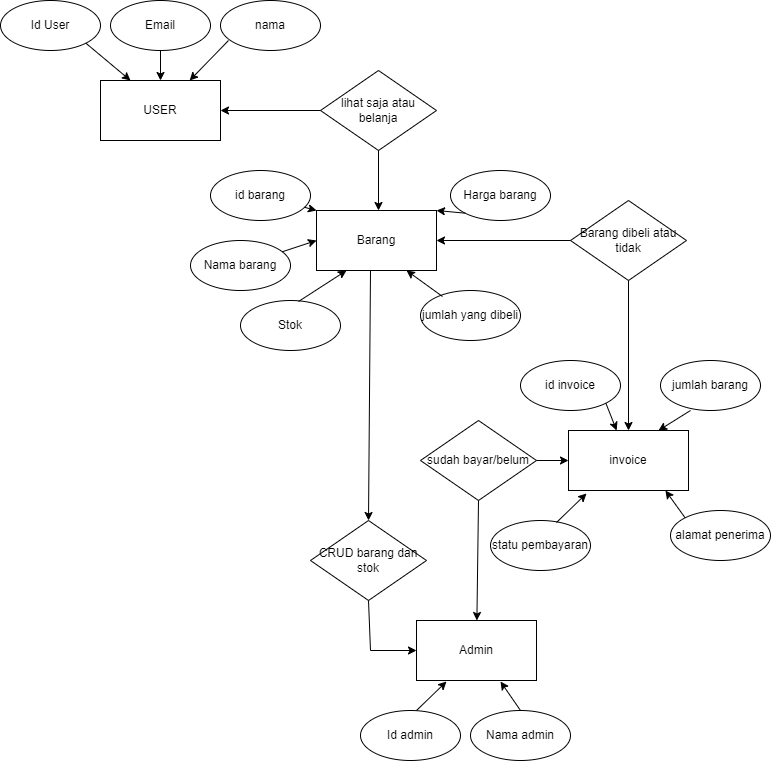

The diagram above was exported from draw.io. Its source (the exported page's mxGraphModel, read from the mxfile embedded in the PNG):
<mxGraphModel dx="868" dy="450" grid="1" gridSize="10" guides="1" tooltips="1" connect="1" arrows="1" fold="1" page="1" pageScale="1" pageWidth="827" pageHeight="1169" math="0" shadow="0">
  <root>
    <mxCell id="0" />
    <mxCell id="1" parent="0" />
    <mxCell id="tMAwb_BA-3k5PCS35wUn-1" value="Id User" style="ellipse;whiteSpace=wrap;html=1;" vertex="1" parent="1">
      <mxGeometry x="30" y="30" width="100" height="50" as="geometry" />
    </mxCell>
    <mxCell id="tMAwb_BA-3k5PCS35wUn-2" value="USER" style="rounded=0;whiteSpace=wrap;html=1;" vertex="1" parent="1">
      <mxGeometry x="130" y="110" width="120" height="60" as="geometry" />
    </mxCell>
    <mxCell id="tMAwb_BA-3k5PCS35wUn-3" value="Email" style="ellipse;whiteSpace=wrap;html=1;" vertex="1" parent="1">
      <mxGeometry x="140" y="30" width="100" height="50" as="geometry" />
    </mxCell>
    <mxCell id="tMAwb_BA-3k5PCS35wUn-4" value="nama" style="ellipse;whiteSpace=wrap;html=1;" vertex="1" parent="1">
      <mxGeometry x="250" y="30" width="100" height="50" as="geometry" />
    </mxCell>
    <mxCell id="tMAwb_BA-3k5PCS35wUn-5" value="" style="endArrow=classic;html=1;rounded=0;entryX=0.25;entryY=0;entryDx=0;entryDy=0;exitX=1;exitY=1;exitDx=0;exitDy=0;" edge="1" parent="1" source="tMAwb_BA-3k5PCS35wUn-1" target="tMAwb_BA-3k5PCS35wUn-2">
      <mxGeometry width="50" height="50" relative="1" as="geometry">
        <mxPoint x="100" y="100" as="sourcePoint" />
        <mxPoint x="150" y="50" as="targetPoint" />
      </mxGeometry>
    </mxCell>
    <mxCell id="tMAwb_BA-3k5PCS35wUn-6" value="" style="endArrow=classic;html=1;rounded=0;exitX=0.5;exitY=1;exitDx=0;exitDy=0;entryX=0.5;entryY=0;entryDx=0;entryDy=0;" edge="1" parent="1" source="tMAwb_BA-3k5PCS35wUn-3" target="tMAwb_BA-3k5PCS35wUn-2">
      <mxGeometry width="50" height="50" relative="1" as="geometry">
        <mxPoint x="159.35533905932732" y="82.67766952966372" as="sourcePoint" />
        <mxPoint x="200" y="110" as="targetPoint" />
      </mxGeometry>
    </mxCell>
    <mxCell id="tMAwb_BA-3k5PCS35wUn-7" value="" style="endArrow=classic;html=1;rounded=0;exitX=0.08;exitY=0.8;exitDx=0;exitDy=0;exitPerimeter=0;" edge="1" parent="1" source="tMAwb_BA-3k5PCS35wUn-4" target="tMAwb_BA-3k5PCS35wUn-2">
      <mxGeometry width="50" height="50" relative="1" as="geometry">
        <mxPoint x="259.9953390593273" y="79.99766952966371" as="sourcePoint" />
        <mxPoint x="304.64" y="117.32" as="targetPoint" />
      </mxGeometry>
    </mxCell>
    <mxCell id="tMAwb_BA-3k5PCS35wUn-8" value="lihat saja atau belanja" style="rhombus;whiteSpace=wrap;html=1;" vertex="1" parent="1">
      <mxGeometry x="350" y="100" width="116" height="80" as="geometry" />
    </mxCell>
    <mxCell id="tMAwb_BA-3k5PCS35wUn-9" value="" style="endArrow=classic;html=1;rounded=0;entryX=1;entryY=0.5;entryDx=0;entryDy=0;" edge="1" parent="1" source="tMAwb_BA-3k5PCS35wUn-8" target="tMAwb_BA-3k5PCS35wUn-2">
      <mxGeometry width="50" height="50" relative="1" as="geometry">
        <mxPoint x="390" y="250" as="sourcePoint" />
        <mxPoint x="440" y="200" as="targetPoint" />
      </mxGeometry>
    </mxCell>
    <mxCell id="tMAwb_BA-3k5PCS35wUn-10" value="" style="endArrow=classic;html=1;rounded=0;exitX=0.5;exitY=1;exitDx=0;exitDy=0;" edge="1" parent="1" source="tMAwb_BA-3k5PCS35wUn-8">
      <mxGeometry width="50" height="50" relative="1" as="geometry">
        <mxPoint x="550" y="160" as="sourcePoint" />
        <mxPoint x="408" y="240" as="targetPoint" />
      </mxGeometry>
    </mxCell>
    <mxCell id="tMAwb_BA-3k5PCS35wUn-11" value="Barang" style="rounded=0;whiteSpace=wrap;html=1;" vertex="1" parent="1">
      <mxGeometry x="346" y="240" width="120" height="60" as="geometry" />
    </mxCell>
    <mxCell id="tMAwb_BA-3k5PCS35wUn-12" value="id barang" style="ellipse;whiteSpace=wrap;html=1;" vertex="1" parent="1">
      <mxGeometry x="240" y="200" width="100" height="50" as="geometry" />
    </mxCell>
    <mxCell id="tMAwb_BA-3k5PCS35wUn-13" value="" style="endArrow=classic;html=1;rounded=0;entryX=0;entryY=0;entryDx=0;entryDy=0;" edge="1" parent="1" source="tMAwb_BA-3k5PCS35wUn-12" target="tMAwb_BA-3k5PCS35wUn-11">
      <mxGeometry width="50" height="50" relative="1" as="geometry">
        <mxPoint x="539.4300000000001" y="70" as="sourcePoint" />
        <mxPoint x="500.5728571428571" y="110" as="targetPoint" />
      </mxGeometry>
    </mxCell>
    <mxCell id="tMAwb_BA-3k5PCS35wUn-14" value="Nama barang" style="ellipse;whiteSpace=wrap;html=1;" vertex="1" parent="1">
      <mxGeometry x="220" y="270" width="100" height="50" as="geometry" />
    </mxCell>
    <mxCell id="tMAwb_BA-3k5PCS35wUn-15" value="" style="endArrow=classic;html=1;rounded=0;entryX=0;entryY=0.5;entryDx=0;entryDy=0;" edge="1" parent="1" source="tMAwb_BA-3k5PCS35wUn-14" target="tMAwb_BA-3k5PCS35wUn-11">
      <mxGeometry width="50" height="50" relative="1" as="geometry">
        <mxPoint x="543.6901472150594" y="87.7591619365653" as="sourcePoint" />
        <mxPoint x="573" y="120" as="targetPoint" />
      </mxGeometry>
    </mxCell>
    <mxCell id="tMAwb_BA-3k5PCS35wUn-16" value="jumlah yang dibeli" style="ellipse;whiteSpace=wrap;html=1;" vertex="1" parent="1">
      <mxGeometry x="450" y="320" width="100" height="50" as="geometry" />
    </mxCell>
    <mxCell id="tMAwb_BA-3k5PCS35wUn-17" value="" style="endArrow=classic;html=1;rounded=0;exitX=0.22;exitY=0.12;exitDx=0;exitDy=0;entryX=0.75;entryY=1;entryDx=0;entryDy=0;exitPerimeter=0;" edge="1" parent="1" source="tMAwb_BA-3k5PCS35wUn-16" target="tMAwb_BA-3k5PCS35wUn-11">
      <mxGeometry width="50" height="50" relative="1" as="geometry">
        <mxPoint x="640" y="170" as="sourcePoint" />
        <mxPoint x="640" y="200" as="targetPoint" />
      </mxGeometry>
    </mxCell>
    <mxCell id="tMAwb_BA-3k5PCS35wUn-18" value="Harga barang" style="ellipse;whiteSpace=wrap;html=1;" vertex="1" parent="1">
      <mxGeometry x="480" y="200" width="100" height="50" as="geometry" />
    </mxCell>
    <mxCell id="tMAwb_BA-3k5PCS35wUn-19" value="" style="endArrow=classic;html=1;rounded=0;entryX=1;entryY=0;entryDx=0;entryDy=0;exitX=0;exitY=1;exitDx=0;exitDy=0;" edge="1" parent="1" source="tMAwb_BA-3k5PCS35wUn-18" target="tMAwb_BA-3k5PCS35wUn-11">
      <mxGeometry width="50" height="50" relative="1" as="geometry">
        <mxPoint x="700" y="80" as="sourcePoint" />
        <mxPoint x="700" y="110" as="targetPoint" />
      </mxGeometry>
    </mxCell>
    <mxCell id="tMAwb_BA-3k5PCS35wUn-20" value="Stok" style="ellipse;whiteSpace=wrap;html=1;" vertex="1" parent="1">
      <mxGeometry x="270" y="330" width="100" height="50" as="geometry" />
    </mxCell>
    <mxCell id="tMAwb_BA-3k5PCS35wUn-21" value="" style="endArrow=classic;html=1;rounded=0;exitX=0.58;exitY=0.02;exitDx=0;exitDy=0;entryX=0.25;entryY=1;entryDx=0;entryDy=0;exitPerimeter=0;" edge="1" parent="1" source="tMAwb_BA-3k5PCS35wUn-20" target="tMAwb_BA-3k5PCS35wUn-11">
      <mxGeometry width="50" height="50" relative="1" as="geometry">
        <mxPoint x="600.0046609406726" y="217.32233047033628" as="sourcePoint" />
        <mxPoint x="575.2544364947427" y="180" as="targetPoint" />
      </mxGeometry>
    </mxCell>
    <mxCell id="tMAwb_BA-3k5PCS35wUn-22" value="Barang dibeli atau tidak" style="rhombus;whiteSpace=wrap;html=1;" vertex="1" parent="1">
      <mxGeometry x="600" y="230" width="116" height="80" as="geometry" />
    </mxCell>
    <mxCell id="tMAwb_BA-3k5PCS35wUn-23" value="" style="endArrow=classic;html=1;rounded=0;entryX=1;entryY=0.5;entryDx=0;entryDy=0;" edge="1" parent="1" source="tMAwb_BA-3k5PCS35wUn-22">
      <mxGeometry width="50" height="50" relative="1" as="geometry">
        <mxPoint x="566" y="270" as="sourcePoint" />
        <mxPoint x="466" y="270" as="targetPoint" />
      </mxGeometry>
    </mxCell>
    <mxCell id="tMAwb_BA-3k5PCS35wUn-24" value="invoice" style="rounded=0;whiteSpace=wrap;html=1;" vertex="1" parent="1">
      <mxGeometry x="598" y="460" width="120" height="60" as="geometry" />
    </mxCell>
    <mxCell id="tMAwb_BA-3k5PCS35wUn-25" value="" style="endArrow=classic;html=1;rounded=0;entryX=0.5;entryY=0;entryDx=0;entryDy=0;exitX=0.5;exitY=1;exitDx=0;exitDy=0;" edge="1" parent="1" source="tMAwb_BA-3k5PCS35wUn-22" target="tMAwb_BA-3k5PCS35wUn-24">
      <mxGeometry width="50" height="50" relative="1" as="geometry">
        <mxPoint x="610" y="280" as="sourcePoint" />
        <mxPoint x="476" y="280" as="targetPoint" />
      </mxGeometry>
    </mxCell>
    <mxCell id="tMAwb_BA-3k5PCS35wUn-26" value="jumlah barang" style="ellipse;whiteSpace=wrap;html=1;" vertex="1" parent="1">
      <mxGeometry x="690" y="390" width="100" height="50" as="geometry" />
    </mxCell>
    <mxCell id="tMAwb_BA-3k5PCS35wUn-27" value="" style="endArrow=classic;html=1;rounded=0;entryX=0.75;entryY=0;entryDx=0;entryDy=0;" edge="1" parent="1" target="tMAwb_BA-3k5PCS35wUn-24">
      <mxGeometry width="50" height="50" relative="1" as="geometry">
        <mxPoint x="720" y="440" as="sourcePoint" />
        <mxPoint x="680" y="414" as="targetPoint" />
      </mxGeometry>
    </mxCell>
    <mxCell id="tMAwb_BA-3k5PCS35wUn-28" value="id invoice" style="ellipse;whiteSpace=wrap;html=1;" vertex="1" parent="1">
      <mxGeometry x="550" y="390" width="100" height="50" as="geometry" />
    </mxCell>
    <mxCell id="tMAwb_BA-3k5PCS35wUn-29" value="" style="endArrow=classic;html=1;rounded=0;exitX=1;exitY=1;exitDx=0;exitDy=0;" edge="1" parent="1" source="tMAwb_BA-3k5PCS35wUn-28" target="tMAwb_BA-3k5PCS35wUn-24">
      <mxGeometry width="50" height="50" relative="1" as="geometry">
        <mxPoint x="730" y="450" as="sourcePoint" />
        <mxPoint x="698" y="470" as="targetPoint" />
      </mxGeometry>
    </mxCell>
    <mxCell id="tMAwb_BA-3k5PCS35wUn-30" value="statu pembayaran" style="ellipse;whiteSpace=wrap;html=1;" vertex="1" parent="1">
      <mxGeometry x="520" y="550" width="100" height="50" as="geometry" />
    </mxCell>
    <mxCell id="tMAwb_BA-3k5PCS35wUn-31" value="" style="endArrow=classic;html=1;rounded=0;exitX=0.66;exitY=0.04;exitDx=0;exitDy=0;exitPerimeter=0;entryX=0.15;entryY=1.05;entryDx=0;entryDy=0;entryPerimeter=0;" edge="1" parent="1" source="tMAwb_BA-3k5PCS35wUn-30" target="tMAwb_BA-3k5PCS35wUn-24">
      <mxGeometry width="50" height="50" relative="1" as="geometry">
        <mxPoint x="645.3553390593274" y="442.6776695296637" as="sourcePoint" />
        <mxPoint x="656.14877513447" y="470" as="targetPoint" />
      </mxGeometry>
    </mxCell>
    <mxCell id="tMAwb_BA-3k5PCS35wUn-32" value="alamat penerima" style="ellipse;whiteSpace=wrap;html=1;" vertex="1" parent="1">
      <mxGeometry x="700" y="540" width="100" height="50" as="geometry" />
    </mxCell>
    <mxCell id="tMAwb_BA-3k5PCS35wUn-33" value="" style="endArrow=classic;html=1;rounded=0;exitX=0;exitY=0;exitDx=0;exitDy=0;entryX=0.808;entryY=1;entryDx=0;entryDy=0;entryPerimeter=0;" edge="1" parent="1" source="tMAwb_BA-3k5PCS35wUn-32" target="tMAwb_BA-3k5PCS35wUn-24">
      <mxGeometry width="50" height="50" relative="1" as="geometry">
        <mxPoint x="596" y="562" as="sourcePoint" />
        <mxPoint x="626" y="533" as="targetPoint" />
      </mxGeometry>
    </mxCell>
    <mxCell id="tMAwb_BA-3k5PCS35wUn-34" value="sudah bayar/belum" style="rhombus;whiteSpace=wrap;html=1;" vertex="1" parent="1">
      <mxGeometry x="450" y="450" width="116" height="80" as="geometry" />
    </mxCell>
    <mxCell id="tMAwb_BA-3k5PCS35wUn-35" value="" style="endArrow=classic;html=1;rounded=0;entryX=0;entryY=0.5;entryDx=0;entryDy=0;exitX=1;exitY=0.5;exitDx=0;exitDy=0;" edge="1" parent="1" source="tMAwb_BA-3k5PCS35wUn-34" target="tMAwb_BA-3k5PCS35wUn-24">
      <mxGeometry width="50" height="50" relative="1" as="geometry">
        <mxPoint x="610" y="280" as="sourcePoint" />
        <mxPoint x="476" y="280" as="targetPoint" />
      </mxGeometry>
    </mxCell>
    <mxCell id="tMAwb_BA-3k5PCS35wUn-36" value="" style="endArrow=classic;html=1;rounded=0;exitX=0.5;exitY=1;exitDx=0;exitDy=0;" edge="1" parent="1" source="tMAwb_BA-3k5PCS35wUn-34" target="tMAwb_BA-3k5PCS35wUn-39">
      <mxGeometry width="50" height="50" relative="1" as="geometry">
        <mxPoint x="434" y="564.5" as="sourcePoint" />
        <mxPoint x="450" y="600" as="targetPoint" />
      </mxGeometry>
    </mxCell>
    <mxCell id="tMAwb_BA-3k5PCS35wUn-39" value="Admin" style="rounded=0;whiteSpace=wrap;html=1;" vertex="1" parent="1">
      <mxGeometry x="446" y="650" width="120" height="60" as="geometry" />
    </mxCell>
    <mxCell id="tMAwb_BA-3k5PCS35wUn-40" value="Id admin" style="ellipse;whiteSpace=wrap;html=1;" vertex="1" parent="1">
      <mxGeometry x="390" y="740" width="100" height="50" as="geometry" />
    </mxCell>
    <mxCell id="tMAwb_BA-3k5PCS35wUn-41" value="Nama admin" style="ellipse;whiteSpace=wrap;html=1;" vertex="1" parent="1">
      <mxGeometry x="500" y="740" width="100" height="50" as="geometry" />
    </mxCell>
    <mxCell id="tMAwb_BA-3k5PCS35wUn-42" value="" style="endArrow=classic;html=1;rounded=0;exitX=0.66;exitY=0.04;exitDx=0;exitDy=0;exitPerimeter=0;entryX=0.15;entryY=1.05;entryDx=0;entryDy=0;entryPerimeter=0;" edge="1" parent="1">
      <mxGeometry width="50" height="50" relative="1" as="geometry">
        <mxPoint x="446" y="740" as="sourcePoint" />
        <mxPoint x="476" y="711" as="targetPoint" />
      </mxGeometry>
    </mxCell>
    <mxCell id="tMAwb_BA-3k5PCS35wUn-43" value="" style="endArrow=classic;html=1;rounded=0;exitX=0.5;exitY=0;exitDx=0;exitDy=0;entryX=0.7;entryY=1.017;entryDx=0;entryDy=0;entryPerimeter=0;" edge="1" parent="1" source="tMAwb_BA-3k5PCS35wUn-41" target="tMAwb_BA-3k5PCS35wUn-39">
      <mxGeometry width="50" height="50" relative="1" as="geometry">
        <mxPoint x="515" y="749" as="sourcePoint" />
        <mxPoint x="545" y="720" as="targetPoint" />
      </mxGeometry>
    </mxCell>
    <mxCell id="tMAwb_BA-3k5PCS35wUn-45" value="CRUD barang dan stok" style="rhombus;whiteSpace=wrap;html=1;" vertex="1" parent="1">
      <mxGeometry x="340" y="550" width="116" height="80" as="geometry" />
    </mxCell>
    <mxCell id="tMAwb_BA-3k5PCS35wUn-46" value="" style="endArrow=classic;html=1;rounded=0;entryX=0.5;entryY=0;entryDx=0;entryDy=0;exitX=0.5;exitY=1;exitDx=0;exitDy=0;" edge="1" parent="1" target="tMAwb_BA-3k5PCS35wUn-45">
      <mxGeometry width="50" height="50" relative="1" as="geometry">
        <mxPoint x="400" y="300" as="sourcePoint" />
        <mxPoint x="400" y="450" as="targetPoint" />
      </mxGeometry>
    </mxCell>
    <mxCell id="tMAwb_BA-3k5PCS35wUn-47" value="" style="endArrow=classic;html=1;rounded=0;entryX=0;entryY=0.5;entryDx=0;entryDy=0;exitX=0.5;exitY=1;exitDx=0;exitDy=0;" edge="1" parent="1" source="tMAwb_BA-3k5PCS35wUn-45" target="tMAwb_BA-3k5PCS35wUn-39">
      <mxGeometry width="50" height="50" relative="1" as="geometry">
        <mxPoint x="322" y="450" as="sourcePoint" />
        <mxPoint x="320" y="700" as="targetPoint" />
        <Array as="points">
          <mxPoint x="400" y="680" />
        </Array>
      </mxGeometry>
    </mxCell>
  </root>
</mxGraphModel>